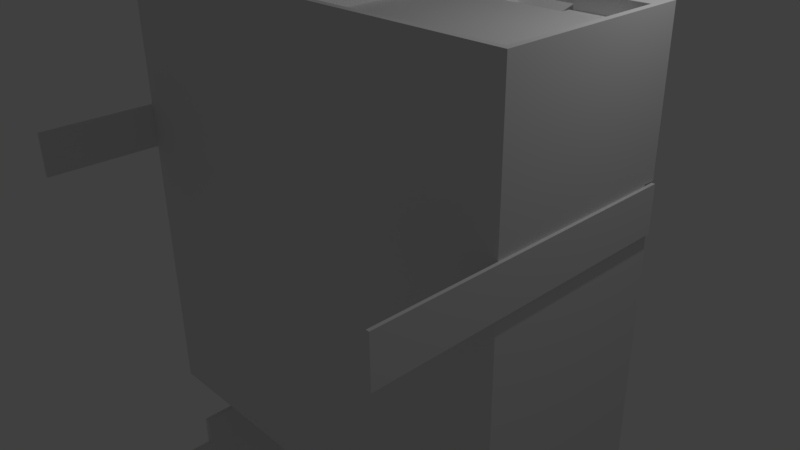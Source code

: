 # Source: ThermoCouple.blend  (saved by Blender 2.77.0; exported with 4.5.12 LTS)
import bpy
from mathutils import Matrix  # noqa: F401  (used for matrix-valued properties, if any)

bpy.ops.wm.read_factory_settings(use_empty=True)
scene = bpy.context.scene
scene.name = 'Scene'

# ---- collections
col_collection_1 = bpy.data.collections.new('Collection 1'); scene.collection.children.link(col_collection_1)

# ---- world
world_world = bpy.data.worlds.new('World'); scene.world = world_world
world_world.color = (0.05088, 0.05088, 0.05088)
world_world.use_sun_shadow = False
world_world.sun_shadow_jitter_overblur = 0.0
world_world.cycles.sampling_method = 'MANUAL'

# ---- cameras
cam_camera = bpy.data.cameras.new('Camera')
cam_camera.clip_end = 100.0
cam_camera.lens = 35.0
cam_camera.sensor_width = 32.0
cam_camera.sensor_height = 18.0
cam_camera.ortho_scale = 7.314
cam_camera.dof.focus_distance = 0.0
cam_camera.dof.aperture_fstop = 128.0

# ---- lights
light_lamp = bpy.data.lights.new('Lamp', 'POINT')
light_lamp.transmission_factor = 0.0
light_lamp.cutoff_distance = 30.0
light_lamp.energy = 100.0
light_lamp.shadow_buffer_clip_start = 1.001
light_lamp.shadow_soft_size = 0.1
light_lamp.shadow_maximum_resolution = 0.006
light_lamp.use_absolute_resolution = True

# ---- meshes
me_thermocouple_002 = bpy.data.meshes.new('ThermoCouple.002')
me_thermocouple_002.from_pydata([(-8.089, 1.106, 5.584), (-8.089, 1.206, 5.584), (-8.089, 1.106, 5.684), (-8.089, 1.206, 5.884), (-8.089, -3.694, 5.884), (-8.089, -3.694, 5.684), (8.011, 2.505, 4.997), (8.011, 2.505, 2.984), (8.011, 2.506, 4.997), (8.011, 2.506, 2.984), (8.126, 2.428, -3.316), (8.126, 2.428, -5.366), (8.411, 2.856, -3.316), (8.411, 2.856, -5.366), (8.411, 1.999, -3.316), (8.411, 1.999, -5.366), (8.411, 2.906, 4.997), (8.411, 2.906, 2.984), (8.411, 2.105, 4.997), (8.411, 2.105, 2.984), (8.411, 2.306, -5.466), (8.411, 2.906, -5.466), (8.411, 2.906, -3.216), (8.411, 2.306, -3.216), (8.411, -2.994, -0.9661), (8.411, -2.994, -7.716), (8.411, 2.306, -7.716), (8.411, 2.306, -0.9661), (8.411, 2.307, 2.884), (8.411, 2.906, 2.884), (8.411, 2.906, 5.134), (8.411, 2.307, 5.134), (8.411, -2.994, 0.6339), (8.411, 2.307, 0.6339), (8.411, 2.307, 7.384), (8.411, -2.994, 7.384), (7.911, 3.106, -0.9661), (7.911, 3.106, 0.6339), (7.911, 2.606, -0.9661), (7.911, 2.606, 0.6339), (-10.79, -3.694, -5.616), (-11.89, -3.694, -5.616), (-10.79, -3.694, -5.816), (-11.89, -3.694, -5.816), (-10.79, -7.494, -5.616), (-10.79, -7.494, -5.816), (-9.189, -7.494, -5.816), (-9.189, -7.494, -5.616), (-9.189, -3.694, -5.816), (-9.189, -3.694, -5.616), (-11.89, 1.106, -2.616), (-11.89, 1.206, -2.616), (-11.89, 1.106, -5.616), (-11.89, 1.206, -5.816), (2.561, 3.056, -8.016), (4.061, 3.056, -8.016), (2.561, -7.144, -8.016), (4.061, -7.144, -8.016), (4.061, 3.056, 7.684), (2.561, 3.056, 7.684), (2.561, -7.144, 7.684), (4.061, -7.144, 7.684), (4.061, 2.706, 7.584), (2.561, 2.706, 7.584), (4.061, 2.756, 7.584), (2.561, 2.756, 7.584), (4.061, 2.756, -7.916), (2.561, 2.756, -7.916), (4.061, 2.706, -7.916), (2.561, 2.706, -7.916), (8.911, 3.106, 0.6339), (8.911, 2.606, 0.6339), (8.911, 2.606, -0.9661), (8.911, 3.106, -0.9661), (8.911, 2.306, -5.466), (8.911, 2.906, -5.466), (8.911, 2.906, -3.216), (8.911, 2.306, -3.216), (8.911, 2.306, -0.9661), (8.911, -2.994, -0.9661), (8.911, -2.994, -7.716), (8.911, 2.306, -7.716), (8.911, 2.906, 2.884), (8.911, 2.906, 5.134), (8.911, 2.307, 5.134), (8.911, 2.307, 7.384), (8.911, -2.994, 7.384), (8.911, -2.994, 0.6339), (8.911, 2.307, 0.6339), (8.911, 2.307, 2.884), (2.561, -7.144, -7.916), (4.061, -7.144, -7.916), (4.061, -7.144, 7.584), (2.561, -7.144, 7.584), (4.111, 3.106, 7.584), (4.111, 3.106, -7.916), (4.111, 2.706, 7.584), (4.111, 2.706, -7.916), (8.911, 3.106, -7.916), (8.911, 3.106, 7.584), (4.061, -3.194, 7.584), (4.061, -3.194, -7.916), (-8.089, -3.694, -5.816), (-8.089, -3.694, -5.616), (-8.089, 0.3063, -5.616), (-8.089, 1.106, -5.616), (-8.089, 1.106, -2.616), (-8.089, 1.206, -2.616), (-8.089, 1.206, -5.816), (-8.089, 0.3063, -5.816), (2.503, 3.106, -7.916), (2.511, 3.106, 7.584), (2.503, 2.706, -7.916), (2.511, 2.706, 7.584), (2.561, -3.194, -7.916), (2.561, -3.194, 7.584), (8.911, -3.194, 7.584), (8.911, -3.194, -7.916), (-8.089, 0.3063, -5.916), (-8.089, 1.506, -5.916), (-8.089, 1.506, -2.316), (-8.089, 0.3063, -2.316), (-10.79, -7.494, 5.684), (-9.189, -7.494, 5.684), (-10.79, -7.494, 5.884), (-9.189, -7.494, 5.884), (-10.79, -3.694, 5.684), (-10.79, -3.694, 5.884), (-7.089, -3.194, -7.916), (-7.089, 3.106, -7.916), (-7.089, 3.106, 7.584), (-7.089, -3.194, 7.584), (-7.089, 1.506, -5.916), (-7.089, 0.3063, -5.916), (-7.089, 0.3063, -2.316), (-7.089, 1.506, -2.316), (-7.089, 1.506, 1.984), (-7.089, 0.3063, 1.984), (-8.089, 1.506, 1.984), (-8.089, 0.3063, 1.984), (-9.189, -3.694, 5.684), (-9.189, -3.694, 5.884), (-11.89, -3.694, 5.884), (-11.89, -3.694, 5.684), (-11.89, 1.206, 2.284), (-11.89, 1.206, 5.284), (-8.089, 1.206, 2.284), (-8.089, 1.206, 5.284), (-8.089, 0.3063, 5.584), (-7.089, 0.3063, 5.584), (-7.089, 1.506, 5.584), (-8.089, 1.506, 5.584), (-8.089, 1.106, 2.284), (-11.89, 1.106, 2.284), (-11.89, 1.106, 5.684), (-11.89, 1.206, 5.884)], [], [(0, 1, 2), (2, 1, 3), (2, 3, 4), (4, 5, 2), (6, 7, 8), (8, 7, 9), (10, 11, 12), (12, 11, 13), (14, 10, 12), (11, 10, 15), (15, 10, 14), (13, 11, 15), (8, 9, 16), (16, 9, 17), (16, 18, 8), (8, 18, 6), (7, 6, 19), (19, 6, 18), (19, 17, 7), (7, 17, 9), (15, 20, 13), (13, 20, 21), (13, 21, 12), (12, 21, 22), (12, 22, 23), (14, 24, 15), (15, 24, 25), (15, 25, 26), (12, 23, 14), (14, 23, 27), (14, 27, 24), (26, 20, 15), (19, 28, 17), (17, 28, 29), (17, 29, 16), (16, 29, 30), (16, 30, 31), (18, 32, 19), (19, 32, 33), (19, 33, 28), (16, 31, 18), (18, 31, 34), (18, 34, 35), (35, 32, 18), (36, 37, 38), (38, 37, 39), (40, 41, 42), (42, 41, 43), (40, 42, 44), (44, 42, 45), (45, 46, 44), (44, 46, 47), (48, 49, 46), (46, 49, 47), (50, 51, 52), (52, 51, 53), (52, 53, 43), (43, 41, 52), (54, 55, 56), (56, 55, 57), (55, 54, 58), (58, 54, 59), (60, 61, 59), (59, 61, 58), (62, 63, 64), (64, 63, 65), (64, 65, 66), (66, 65, 67), (66, 67, 68), (68, 67, 69), (37, 70, 39), (39, 70, 71), (71, 72, 39), (39, 72, 38), (73, 36, 72), (72, 36, 38), (74, 75, 20), (20, 75, 21), (75, 76, 21), (21, 76, 22), (76, 77, 22), (22, 77, 23), (77, 78, 23), (23, 78, 27), (78, 79, 27), (27, 79, 24), (79, 80, 24), (24, 80, 25), (80, 81, 25), (25, 81, 26), (81, 74, 26), (26, 74, 20), (82, 83, 29), (29, 83, 30), (83, 84, 30), (30, 84, 31), (84, 85, 31), (31, 85, 34), (85, 86, 34), (34, 86, 35), (86, 87, 35), (35, 87, 32), (87, 88, 32), (32, 88, 33), (88, 89, 33), (33, 89, 28), (89, 82, 28), (28, 82, 29), (90, 56, 91), (91, 56, 57), (92, 61, 93), (93, 61, 60), (94, 95, 96), (96, 95, 97), (94, 37, 95), (95, 37, 36), (95, 36, 98), (98, 36, 73), (94, 99, 37), (37, 99, 70), (68, 55, 66), (66, 55, 58), (66, 58, 64), (64, 58, 62), (62, 58, 100), (100, 58, 61), (100, 61, 92), (68, 101, 55), (55, 101, 57), (57, 101, 91), (48, 102, 49), (49, 102, 103), (41, 40, 52), (52, 40, 49), (52, 49, 104), (104, 49, 103), (40, 44, 49), (49, 44, 47), (104, 105, 52), (52, 105, 50), (50, 105, 106), (50, 106, 51), (51, 106, 107), (51, 107, 53), (53, 107, 108), (43, 53, 42), (42, 53, 48), (42, 48, 45), (45, 48, 46), (108, 109, 53), (53, 109, 48), (109, 102, 48), (110, 111, 112), (112, 111, 113), (96, 97, 62), (62, 97, 68), (62, 68, 63), (63, 68, 69), (63, 69, 113), (113, 69, 112), (90, 114, 56), (56, 114, 54), (54, 114, 69), (54, 69, 67), (54, 67, 59), (59, 67, 65), (59, 65, 63), (63, 115, 59), (59, 115, 60), (60, 115, 93), (89, 71, 82), (82, 71, 70), (82, 70, 83), (83, 70, 99), (83, 99, 85), (85, 99, 116), (85, 116, 86), (86, 116, 87), (87, 116, 117), (87, 117, 79), (79, 117, 80), (80, 117, 81), (81, 117, 98), (81, 98, 75), (75, 98, 73), (75, 73, 76), (76, 73, 72), (76, 72, 77), (77, 72, 78), (78, 72, 88), (78, 88, 87), (89, 88, 71), (71, 88, 72), (85, 84, 83), (74, 81, 75), (79, 78, 87), (68, 97, 101), (101, 97, 117), (117, 97, 98), (98, 97, 95), (101, 114, 91), (91, 114, 90), (115, 100, 93), (93, 100, 92), (62, 100, 96), (96, 100, 116), (96, 116, 99), (99, 94, 96), (104, 103, 109), (109, 103, 102), (109, 108, 118), (118, 108, 119), (119, 108, 107), (119, 107, 120), (120, 107, 106), (120, 106, 121), (121, 106, 104), (104, 106, 105), (122, 123, 124), (124, 123, 125), (126, 122, 127), (127, 122, 124), (69, 114, 112), (112, 114, 128), (112, 128, 129), (129, 110, 112), (111, 110, 130), (130, 110, 129), (63, 113, 115), (115, 113, 131), (131, 113, 130), (130, 113, 111), (116, 100, 117), (117, 100, 101), (101, 100, 115), (101, 115, 114), (114, 115, 128), (128, 115, 131), (132, 133, 119), (119, 133, 118), (134, 104, 133), (133, 104, 109), (133, 109, 118), (134, 121, 104), (134, 135, 121), (121, 135, 120), (135, 132, 120), (120, 132, 119), (136, 137, 138), (138, 137, 139), (126, 140, 122), (122, 140, 123), (140, 141, 123), (123, 141, 125), (141, 127, 125), (125, 127, 124), (127, 142, 126), (126, 142, 143), (144, 145, 146), (146, 145, 147), (148, 139, 149), (149, 139, 137), (150, 136, 151), (151, 136, 138), (136, 150, 130), (130, 150, 149), (130, 149, 131), (131, 149, 137), (131, 137, 128), (128, 137, 134), (128, 134, 133), (134, 137, 135), (135, 137, 136), (135, 136, 129), (129, 136, 130), (133, 132, 129), (129, 132, 135), (128, 133, 129), (0, 152, 148), (148, 152, 139), (139, 152, 138), (138, 152, 146), (138, 146, 147), (1, 151, 147), (147, 151, 138), (144, 146, 153), (153, 146, 152), (144, 153, 145), (145, 153, 154), (145, 154, 155), (155, 154, 142), (142, 154, 143), (143, 154, 126), (126, 154, 2), (126, 2, 140), (140, 2, 5), (140, 5, 141), (141, 5, 4), (142, 127, 155), (155, 127, 141), (155, 141, 3), (3, 141, 4), (147, 145, 1), (1, 145, 155), (1, 155, 3), (148, 149, 0), (0, 149, 150), (0, 150, 1), (1, 150, 151), (2, 154, 0), (0, 154, 153), (0, 153, 152)])
me_thermocouple_002.use_remesh_preserve_volume = False
me_thermocouple_002.use_remesh_preserve_attributes = False
me_thermocouple_002.use_mirror_vertex_groups = False
me_thermocouple_002.update()

# ---- objects
ob_thermocouple = bpy.data.objects.new('ThermoCouple', me_thermocouple_002)
ob_lamp = bpy.data.objects.new('Lamp', light_lamp)
ob_camera = bpy.data.objects.new('Camera', cam_camera)

# ---- transforms, parenting, visibility, modifiers, constraints
ob_thermocouple.location = (0.0, 0.0, 0.0)
ob_thermocouple.rotation_euler = (0.0, -1.571, 0.0)
ob_thermocouple.scale = (0.3937, 0.394, 0.3937)
ob_thermocouple.lineart.crease_threshold = 0.0
ob_lamp.location = (4.076, 1.005, 5.904)
ob_lamp.rotation_euler = (0.6503, 0.05522, 1.866)
ob_lamp.lock_rotations_4d = False
ob_lamp.empty_display_type = 'ARROWS'
ob_lamp.color = (0.0, 0.0, 0.0, 0.0)
ob_lamp.lineart.crease_threshold = 0.0
ob_camera.location = (7.481, -6.508, 5.344)
ob_camera.rotation_euler = (1.109, 0.01082, 0.8149)
ob_camera.lock_rotations_4d = False
ob_camera.empty_display_type = 'ARROWS'
ob_camera.color = (0.0, 0.0, 0.0, 0.0)
ob_camera.display_type = 'WIRE'
ob_camera.lineart.crease_threshold = 0.0

# ---- collection membership
col_collection_1.objects.link(ob_thermocouple)
col_collection_1.objects.link(ob_lamp)
col_collection_1.objects.link(ob_camera)

# ---- scene / render settings (as saved in the file)
scene.camera = ob_camera
scene.frame_start = 1; scene.frame_end = 250; scene.frame_set(1)
scene.render.engine = 'BLENDER_EEVEE_NEXT'
scene.render.resolution_percentage = 50
scene.render.dither_intensity = 0.0
scene.cycles.use_denoising = False
scene.cycles.samples = 128
scene.cycles.sampling_pattern = 'TABULATED_SOBOL'
scene.cycles.light_sampling_threshold = 0.0
scene.cycles.use_adaptive_sampling = False
scene.cycles.use_light_tree = False
scene.cycles.blur_glossy = 0.0
scene.cycles.sample_clamp_indirect = 0.0
scene.view_settings.view_transform = 'Standard'
bpy.context.view_layer.update()
